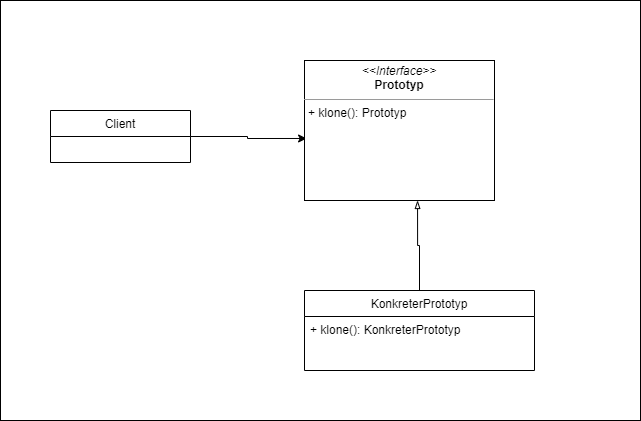

The diagram above was exported from draw.io. Its source (the exported page's mxGraphModel, read from the mxfile embedded in the PNG):
<mxGraphModel dx="1152" dy="582" grid="1" gridSize="10" guides="1" tooltips="1" connect="1" arrows="1" fold="1" page="1" pageScale="1" pageWidth="827" pageHeight="1169" math="0" shadow="0">
  <root>
    <mxCell id="0" />
    <mxCell id="1" parent="0" />
    <mxCell id="1yB2AxJ63O-1aDc48BNb-14" value="" style="rounded=0;whiteSpace=wrap;html=1;" vertex="1" parent="1">
      <mxGeometry x="110" y="100" width="640" height="420" as="geometry" />
    </mxCell>
    <mxCell id="1yB2AxJ63O-1aDc48BNb-8" style="edgeStyle=orthogonalEdgeStyle;rounded=0;orthogonalLoop=1;jettySize=auto;html=1;entryX=0.011;entryY=0.557;entryDx=0;entryDy=0;entryPerimeter=0;" edge="1" parent="1" source="1yB2AxJ63O-1aDc48BNb-2" target="1yB2AxJ63O-1aDc48BNb-7">
      <mxGeometry relative="1" as="geometry" />
    </mxCell>
    <mxCell id="1yB2AxJ63O-1aDc48BNb-2" value="Client" style="swimlane;fontStyle=0;childLayout=stackLayout;horizontal=1;startSize=26;fillColor=none;horizontalStack=0;resizeParent=1;resizeParentMax=0;resizeLast=0;collapsible=1;marginBottom=0;" vertex="1" parent="1">
      <mxGeometry x="160" y="210" width="140" height="52" as="geometry" />
    </mxCell>
    <mxCell id="1yB2AxJ63O-1aDc48BNb-7" value="&lt;p style=&quot;margin: 0px ; margin-top: 4px ; text-align: center&quot;&gt;&lt;i&gt;&amp;lt;&amp;lt;Interface&amp;gt;&amp;gt;&lt;/i&gt;&lt;br&gt;&lt;b&gt;Prototyp&lt;/b&gt;&lt;/p&gt;&lt;hr size=&quot;1&quot;&gt;&lt;p style=&quot;margin: 0px ; margin-left: 4px&quot;&gt;+ klone(): Prototyp&lt;br&gt;&lt;br&gt;&lt;/p&gt;" style="verticalAlign=top;align=left;overflow=fill;fontSize=12;fontFamily=Helvetica;html=1;" vertex="1" parent="1">
      <mxGeometry x="414" y="160" width="190" height="140" as="geometry" />
    </mxCell>
    <mxCell id="1yB2AxJ63O-1aDc48BNb-13" style="edgeStyle=orthogonalEdgeStyle;rounded=0;orthogonalLoop=1;jettySize=auto;html=1;entryX=0.595;entryY=1;entryDx=0;entryDy=0;entryPerimeter=0;endArrow=blockThin;endFill=0;" edge="1" parent="1" source="1yB2AxJ63O-1aDc48BNb-9" target="1yB2AxJ63O-1aDc48BNb-7">
      <mxGeometry relative="1" as="geometry" />
    </mxCell>
    <mxCell id="1yB2AxJ63O-1aDc48BNb-9" value="KonkreterPrototyp" style="swimlane;fontStyle=0;childLayout=stackLayout;horizontal=1;startSize=26;fillColor=none;horizontalStack=0;resizeParent=1;resizeParentMax=0;resizeLast=0;collapsible=1;marginBottom=0;" vertex="1" parent="1">
      <mxGeometry x="414" y="390" width="230" height="80" as="geometry" />
    </mxCell>
    <mxCell id="1yB2AxJ63O-1aDc48BNb-10" value="+ klone(): KonkreterPrototyp" style="text;strokeColor=none;fillColor=none;align=left;verticalAlign=top;spacingLeft=4;spacingRight=4;overflow=hidden;rotatable=0;points=[[0,0.5],[1,0.5]];portConstraint=eastwest;" vertex="1" parent="1yB2AxJ63O-1aDc48BNb-9">
      <mxGeometry y="26" width="230" height="54" as="geometry" />
    </mxCell>
  </root>
</mxGraphModel>